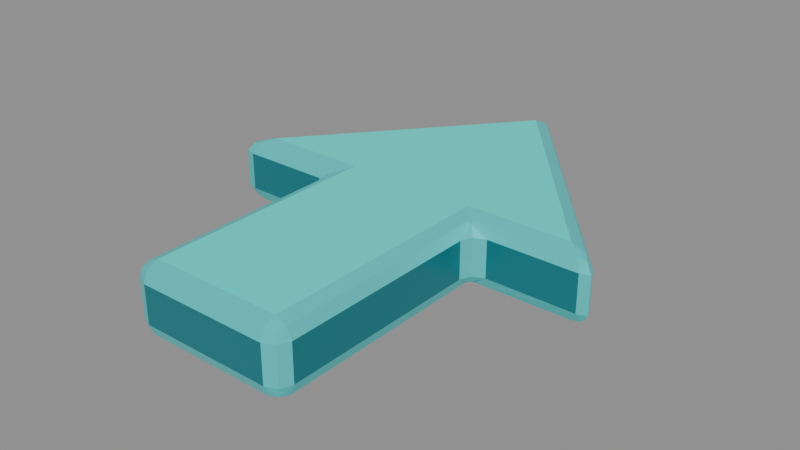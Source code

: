 # Source: rescue-arrow.blend  (saved by Blender 5.0.119; exported with 4.5.12 LTS)
import bpy
from mathutils import Matrix  # noqa: F401  (used for matrix-valued properties, if any)

bpy.ops.wm.read_factory_settings(use_empty=True)
scene = bpy.context.scene
scene.name = 'Scene'

# ---- materials (node trees are filled in below, after node groups)
mat_dark_underside = bpy.data.materials.new('Dark underside')
mat_dark_underside.diffuse_color = (0.006, 0.09, 0.12, 1.0)
mat_cyan_screen_top = bpy.data.materials.new('Cyan screen top')
mat_cyan_screen_top.diffuse_color = (0.015, 0.85, 0.76, 1.0)
mat_teal_sides = bpy.data.materials.new('Teal sides')
mat_teal_sides.diffuse_color = (0.008, 0.23, 0.27, 1.0)
mat_bevel_highlights = bpy.data.materials.new('Bevel highlights')
mat_bevel_highlights.diffuse_color = (0.06, 0.65, 0.65, 1.0)

# ---- material node trees
mat_dark_underside.use_nodes = True; mat_dark_underside.node_tree.nodes.clear()
_N = mat_dark_underside.node_tree.nodes; _L = mat_dark_underside.node_tree.links
n0 = _N.new('ShaderNodeBsdfPrincipled'); n0.name = 'Principled BSDF'; n0.location = (-200, 100)
n0.inputs[0].default_value = (0.006, 0.09, 0.12, 1.0)
n0.inputs[1].default_value = 0.1
n0.inputs[2].default_value = 0.32
n0.inputs[27].default_value = (0.006, 0.09, 0.12, 1.0)
n1 = _N.new('ShaderNodeOutputMaterial'); n1.name = 'Material Output'; n1.location = (200, 100)
_L.new(n0.outputs[0], n1.inputs[0])
n1.is_active_output = True
mat_cyan_screen_top.use_nodes = True; mat_cyan_screen_top.node_tree.nodes.clear()
_N = mat_cyan_screen_top.node_tree.nodes; _L = mat_cyan_screen_top.node_tree.links
n0 = _N.new('ShaderNodeBsdfPrincipled'); n0.name = 'Principled BSDF'; n0.location = (-200, 100)
n0.inputs[0].default_value = (0.015, 0.85, 0.76, 1.0)
n0.inputs[1].default_value = 0.2
n0.inputs[2].default_value = 0.32
n0.inputs[27].default_value = (0.015, 0.85, 0.76, 1.0)
n0.inputs[28].default_value = 0.15
n1 = _N.new('ShaderNodeOutputMaterial'); n1.name = 'Material Output'; n1.location = (200, 100)
_L.new(n0.outputs[0], n1.inputs[0])
n1.is_active_output = True
mat_teal_sides.use_nodes = True; mat_teal_sides.node_tree.nodes.clear()
_N = mat_teal_sides.node_tree.nodes; _L = mat_teal_sides.node_tree.links
n0 = _N.new('ShaderNodeBsdfPrincipled'); n0.name = 'Principled BSDF'; n0.location = (-200, 100)
n0.inputs[0].default_value = (0.008, 0.23, 0.27, 1.0)
n0.inputs[1].default_value = 0.25
n0.inputs[2].default_value = 0.32
n0.inputs[27].default_value = (0.008, 0.23, 0.27, 1.0)
n1 = _N.new('ShaderNodeOutputMaterial'); n1.name = 'Material Output'; n1.location = (200, 100)
_L.new(n0.outputs[0], n1.inputs[0])
n1.is_active_output = True
mat_bevel_highlights.use_nodes = True; mat_bevel_highlights.node_tree.nodes.clear()
_N = mat_bevel_highlights.node_tree.nodes; _L = mat_bevel_highlights.node_tree.links
n0 = _N.new('ShaderNodeBsdfPrincipled'); n0.name = 'Principled BSDF'; n0.location = (-200, 100)
n0.inputs[0].default_value = (0.06, 0.65, 0.65, 1.0)
n0.inputs[1].default_value = 0.25
n0.inputs[2].default_value = 0.32
n0.inputs[27].default_value = (0.06, 0.65, 0.65, 1.0)
n0.inputs[28].default_value = 0.08
n1 = _N.new('ShaderNodeOutputMaterial'); n1.name = 'Material Output'; n1.location = (200, 100)
_L.new(n0.outputs[0], n1.inputs[0])
n1.is_active_output = True

# ---- meshes
me_rescue_arrow_low_poly_mesh = bpy.data.meshes.new('Rescue arrow low-poly mesh')
me_rescue_arrow_low_poly_mesh.from_pydata([(-0.28, -0.72, -0.12), (0.28, -0.72, -0.12), (0.28, 0.08, -0.12), (0.7, 0.08, -0.12), (0.0, 0.92, -0.12), (-0.7, 0.08, -0.12), (-0.28, 0.08, -0.12), (-0.28, -0.72, 0.12), (0.28, -0.72, 0.12), (0.28, 0.08, 0.12), (0.7, 0.08, 0.12), (0.0, 0.92, 0.12), (-0.7, 0.08, 0.12), (-0.28, 0.08, 0.12)], [], [(6, 5, 4, 3, 2, 1, 0), (7, 8, 9, 10, 11, 12, 13), (0, 1, 8, 7), (1, 2, 9, 8), (2, 3, 10, 9), (3, 4, 11, 10), (4, 5, 12, 11), (5, 6, 13, 12), (6, 0, 7, 13)])
me_rescue_arrow_low_poly_mesh.polygons.foreach_set('material_index', [0, 1, 2, 2, 2, 2, 2, 2, 2])
me_rescue_arrow_low_poly_mesh.materials.append(mat_dark_underside)
me_rescue_arrow_low_poly_mesh.materials.append(mat_cyan_screen_top)
me_rescue_arrow_low_poly_mesh.materials.append(mat_teal_sides)
me_rescue_arrow_low_poly_mesh.materials.append(mat_bevel_highlights)
me_rescue_arrow_low_poly_mesh.update()

# ---- objects
ob_rescue_navigation_arrow = bpy.data.objects.new('Rescue navigation arrow', me_rescue_arrow_low_poly_mesh)

# ---- transforms, parenting, visibility, modifiers, constraints
ob_rescue_navigation_arrow.location = (0.0, 0.0, 0.0)
_m = ob_rescue_navigation_arrow.modifiers.new('Soft low-poly bevel', 'BEVEL')
_m.width = 0.055
_m.width_pct = 0.055
_m.segments = 2
_m.material = 3

# ---- collection membership
scene.collection.objects.link(ob_rescue_navigation_arrow)

# ---- scene / render settings (as saved in the file)
scene.frame_start = 1; scene.frame_end = 250; scene.frame_set(1)
scene.render.engine = 'BLENDER_EEVEE_NEXT'
scene.render.bake_bias = 0.0
scene.render.bake_samples = 0
scene.cycles.sampling_pattern = 'TABULATED_SOBOL'
scene.eevee.use_volume_custom_range = False
bpy.context.view_layer.update()

# ---- added for rendering (the .blend has no active camera and no usable light): camera, sun + grey world if the file has none
cam_auto = bpy.data.cameras.new('AutoCamera')
cam_auto.lens = 50.0
cam_auto.sensor_width = 36.0
cam_auto.clip_end = 1000.0
ob_auto_camera = bpy.data.objects.new('AutoCamera', cam_auto)
scene.collection.objects.link(ob_auto_camera)
ob_auto_camera.location = (1.96551, -2.27084, 1.57241)
ob_auto_camera.rotation_euler = (1.09748, -7.21219e-08, 0.694738)
scene.camera = ob_auto_camera
light_auto_sun = bpy.data.lights.new('AutoSun', 'SUN')
light_auto_sun.energy = 3.0
light_auto_sun.angle = 0.0523599
ob_auto_sun = bpy.data.objects.new('AutoSun', light_auto_sun)
scene.collection.objects.link(ob_auto_sun)
ob_auto_sun.rotation_euler = (0.872665, 0.174533, 0.523599)
if scene.world is None:
    world_auto = bpy.data.worlds.new('AutoWorld')
    world_auto.color = (0.3, 0.3, 0.3)
    scene.world = world_auto
bpy.context.view_layer.update()
